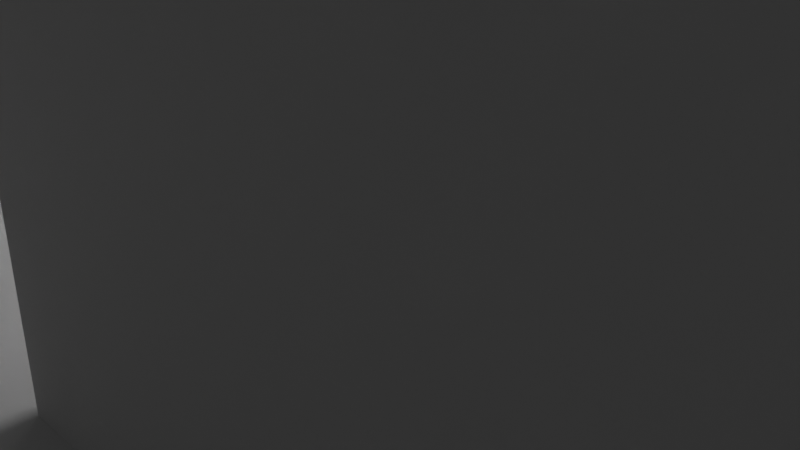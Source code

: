 # Source: map.blend  (saved by Blender 4.1.24; exported with 4.5.12 LTS)
import bpy
from mathutils import Matrix  # noqa: F401  (used for matrix-valued properties, if any)

bpy.ops.wm.read_factory_settings(use_empty=True)
scene = bpy.context.scene
scene.name = 'Scene'

# ---- collections
col_collection = bpy.data.collections.new('Collection'); scene.collection.children.link(col_collection)

# ---- world
world_world = bpy.data.worlds.new('World'); scene.world = world_world
world_world.use_nodes = True; world_world.node_tree.nodes.clear()
_N = world_world.node_tree.nodes; _L = world_world.node_tree.links
n0 = _N.new('ShaderNodeOutputWorld'); n0.name = 'World Output'; n0.location = (300, 300)
n1 = _N.new('ShaderNodeBackground'); n1.name = 'Background'; n1.location = (10, 300)
n1.inputs[0].default_value = (0.05088, 0.05088, 0.05088, 1.0)
_L.new(n1.outputs[0], n0.inputs[0])
n0.is_active_output = True
world_world.color = (0.05088, 0.05088, 0.05088)
world_world.use_sun_shadow = False
world_world.sun_shadow_jitter_overblur = 0.0

# ---- cameras
cam_camera = bpy.data.cameras.new('Camera')
cam_camera.clip_end = 100.0
cam_camera.ortho_scale = 7.314

# ---- lights
light_light = bpy.data.lights.new('Light', 'POINT')
light_light.transmission_factor = 0.0
light_light.energy = 1000.0
light_light.shadow_soft_size = 0.1
light_light.shadow_maximum_resolution = 0.006
light_light.use_absolute_resolution = True

# ---- meshes
me_001 = bpy.data.meshes.new('평면.001')
me_001.from_pydata([(-1.0, -1.0, 0.0), (1.0, -1.0, 0.0), (-1.0, 1.0, 0.0), (1.0, 1.0, 0.0), (-0.8947, -2.0, 0.0), (-0.6842, -2.0, 0.0), (-0.8947, -1.0, 0.0), (-0.6842, -1.0, 0.0), (-1.0, 1.0, 13.0), (-1.0, -1.0, 13.0), (1.0, -1.0, 13.0), (1.0, 1.0, 13.0), (-0.8947, -1.0, 13.0), (-0.8947, -2.0, 13.0), (-0.6842, -2.0, 13.0), (-0.6842, -1.0, 13.0)], [], [(0, 2, 3, 1), (1, 3, 11, 10), (6, 4, 13, 12), (9, 10, 11, 8), (13, 14, 15, 12), (2, 0, 9, 8), (7, 6, 12, 15), (4, 5, 14, 13), (3, 2, 8, 11), (0, 1, 10, 9), (5, 7, 15, 14)])
_uv = me_001.uv_layers.new(name='UV 맵')
_uv.uv.foreach_set('vector', [0.0, 0.0, 0.0, 1.0, 1.0, 1.0, 1.0, 0.0, 1.0, 0.0, 1.0, 1.0, 1.0, 1.0, 1.0, 0.0, 0.0, 0.0, 0.0, 0.0, 0.0, 0.0, 0.0, 0.0, 0.0, 0.0, 1.0, 0.0, 1.0, 1.0, 0.0, 1.0, 0.0, 0.0, 0.0, 0.0, 0.0, 0.0, 0.0, 0.0, 0.0, 1.0, 0.0, 0.0, 0.0, 0.0, 0.0, 1.0, 0.0, 0.0, 0.0, 0.0, 0.0, 0.0, 0.0, 0.0, 0.0, 0.0, 0.0, 0.0, 0.0, 0.0, 0.0, 0.0, 1.0, 1.0, 0.0, 1.0, 0.0, 1.0, 1.0, 1.0, 0.0, 0.0, 1.0, 0.0, 1.0, 0.0, 0.0, 0.0, 0.0, 0.0, 0.0, 0.0, 0.0, 0.0, 0.0, 0.0])
me_001.update()
me_002 = bpy.data.meshes.new('평면.002')
me_002.from_pydata([(-1.0, -1.0, 0.0), (1.0, -1.0, 0.0), (-1.0, 1.0, 0.0), (1.0, 1.0, 0.0), (0.6842, 1.0, 0.0), (1.0, 1.0, 0.0), (0.6842, 3.0, 0.0), (1.0, 3.0, 0.0), (-1.0, 1.0, 15.5), (-1.0, -1.0, 15.5), (1.0, -1.0, 15.5), (1.0, 1.0, 15.5), (0.6842, 3.0, 15.5), (0.6842, 1.0, 15.5), (1.0, 1.0, 15.5), (1.0, 3.0, 15.5)], [], [(0, 1, 3, 2), (4, 6, 7, 5), (9, 8, 11, 10), (13, 14, 15, 12), (5, 7, 15, 14), (6, 4, 13, 12), (3, 1, 10, 11), (0, 2, 8, 9), (7, 6, 12, 15), (4, 5, 14, 13), (2, 3, 11, 8), (1, 0, 9, 10)])
_uv = me_002.uv_layers.new(name='UV 맵')
_uv.uv.foreach_set('vector', [0.0, 0.0, 1.0, 0.0, 1.0, 1.0, 0.0, 1.0, 0.0, 0.0, 0.0, 0.0, 0.0, 0.0, 0.0, 0.0, 0.0, 0.0, 0.0, 1.0, 1.0, 1.0, 1.0, 0.0, 0.0, 0.0, 0.0, 0.0, 0.0, 0.0, 0.0, 0.0, 0.0, 0.0, 0.0, 0.0, 0.0, 0.0, 0.0, 0.0, 0.0, 0.0, 0.0, 0.0, 0.0, 0.0, 0.0, 0.0, 1.0, 1.0, 1.0, 0.0, 1.0, 0.0, 1.0, 1.0, 0.0, 0.0, 0.0, 1.0, 0.0, 1.0, 0.0, 0.0, 0.0, 0.0, 0.0, 0.0, 0.0, 0.0, 0.0, 0.0, 0.0, 0.0, 0.0, 0.0, 0.0, 0.0, 0.0, 0.0, 0.0, 1.0, 1.0, 1.0, 1.0, 1.0, 0.0, 1.0, 1.0, 0.0, 0.0, 0.0, 0.0, 0.0, 1.0, 0.0])
me_002.update()
me_007 = bpy.data.meshes.new('평면.007')
me_007.from_pydata([(-1.0, -1.0, 0.0), (1.0, -1.0, 0.0), (-1.0, 1.0, 0.0), (1.0, 1.0, 0.0), (-1.0, 1.0, 5.671), (-1.0, -1.0, 5.671), (1.0, -1.0, 5.671), (1.0, 1.0, 5.671)], [], [(0, 2, 3, 1), (5, 6, 7, 4), (3, 2, 4, 7), (0, 1, 6, 5), (1, 3, 7, 6), (2, 0, 5, 4)])
_uv = me_007.uv_layers.new(name='UV 맵')
_uv.uv.foreach_set('vector', [0.0, 0.0, 0.0, 1.0, 1.0, 1.0, 1.0, 0.0, 0.0, 0.0, 1.0, 0.0, 1.0, 1.0, 0.0, 1.0, 1.0, 1.0, 0.0, 1.0, 0.0, 1.0, 1.0, 1.0, 0.0, 0.0, 1.0, 0.0, 1.0, 0.0, 0.0, 0.0, 1.0, 0.0, 1.0, 1.0, 1.0, 1.0, 1.0, 0.0, 0.0, 1.0, 0.0, 0.0, 0.0, 0.0, 0.0, 1.0])
me_007.update()
me_012 = bpy.data.meshes.new('평면.012')
me_012.from_pydata([(-1.0, -1.0, 0.0), (1.0, -1.0, 0.0), (-1.0, 1.0, 0.0), (1.0, 1.0, 0.0), (-1.0, 1.0, 6.098), (-1.0, -1.0, 6.098), (1.0, -1.0, 6.098), (1.0, 1.0, 6.098)], [], [(0, 2, 3, 1), (5, 6, 7, 4), (3, 2, 4, 7), (0, 1, 6, 5), (1, 3, 7, 6), (2, 0, 5, 4)])
_uv = me_012.uv_layers.new(name='UV 맵')
_uv.uv.foreach_set('vector', [0.0, 0.0, 0.0, 1.0, 1.0, 1.0, 1.0, 0.0, 0.0, 0.0, 1.0, 0.0, 1.0, 1.0, 0.0, 1.0, 1.0, 1.0, 0.0, 1.0, 0.0, 1.0, 1.0, 1.0, 0.0, 0.0, 1.0, 0.0, 1.0, 0.0, 0.0, 0.0, 1.0, 0.0, 1.0, 1.0, 1.0, 1.0, 1.0, 0.0, 0.0, 1.0, 0.0, 0.0, 0.0, 0.0, 0.0, 1.0])
me_012.auto_texspace = False
me_012.update()
me_017 = bpy.data.meshes.new('평면.017')
me_017.from_pydata([(-1.0, -1.0, 0.0), (1.0, -1.0, 0.0), (-1.0, 1.0, 0.0), (1.0, 1.0, 0.0), (-0.6667, 2.0, 0.0), (-0.6667, 1.0, 0.0), (0.3333, 2.0, 0.0), (0.3333, 1.0, 0.0), (0.3333, 2.0, 0.0), (0.3333, 1.667, 0.0), (1.0, 1.667, 0.0), (0.3333, 1.667, 0.0), (0.3333, 1.0, 0.0), (1.0, 1.667, 0.0), (1.0, 1.0, 0.0), (-1.0, 2.0, 0.0), (-1.0, 1.0, 0.0), (-0.6667, 2.0, 0.0), (-0.6667, 1.0, 0.0), (-1.0, 1.0, 4.0), (-1.0, -1.0, 4.0), (1.0, -1.0, 4.0), (1.0, 1.0, 4.0), (0.3333, 2.0, 4.0), (-0.6667, 2.0, 4.0), (-0.6667, 1.0, 4.0), (0.3333, 1.0, 4.0), (0.3333, 2.0, 4.0), (0.3333, 1.667, 4.0), (1.0, 1.667, 4.0), (1.0, 1.667, 4.0), (0.3333, 1.667, 4.0), (0.3333, 1.0, 4.0), (1.0, 1.0, 4.0), (-0.6667, 2.0, 4.0), (-1.0, 2.0, 4.0), (-1.0, 1.0, 4.0), (-0.6667, 1.0, 4.0)], [], [(0, 2, 3, 1), (4, 6, 7, 5), (8, 10, 9), (11, 13, 14, 12), (15, 17, 18, 16), (20, 21, 22, 19), (24, 25, 26, 23), (27, 28, 29), (31, 32, 33, 30), (35, 36, 37, 34), (4, 5, 25, 24), (12, 14, 33, 32), (5, 7, 26, 25), (14, 13, 30, 33), (7, 6, 23, 26), (2, 0, 20, 19), (17, 15, 35, 34), (8, 9, 28, 27), (0, 1, 21, 20), (15, 16, 36, 35), (9, 10, 29, 28), (1, 3, 22, 21), (16, 18, 37, 36), (10, 8, 27, 29), (3, 2, 19, 22), (18, 17, 34, 37), (13, 11, 31, 30), (6, 4, 24, 23), (11, 12, 32, 31)])
_uv = me_017.uv_layers.new(name='UV 맵')
_uv.uv.foreach_set('vector', [0.0, 0.0, 0.0, 1.0, 1.0, 1.0, 1.0, 0.0, 0.0, 0.0, 0.0, 1.0, 1.0, 1.0, 1.0, 0.0, 0.0, 0.0, 0.0, 0.0, 0.0, 0.0, 0.0, 0.0, 0.0, 0.0, 0.0, 0.0, 0.0, 0.0, 0.0, 0.0, 0.0, 0.0, 0.0, 0.0, 0.0, 0.0, 0.0, 0.0, 1.0, 0.0, 1.0, 1.0, 0.0, 1.0, 0.0, 0.0, 1.0, 0.0, 1.0, 1.0, 0.0, 1.0, 0.0, 0.0, 0.0, 0.0, 0.0, 0.0, 0.0, 0.0, 0.0, 0.0, 0.0, 0.0, 0.0, 0.0, 0.0, 0.0, 0.0, 0.0, 0.0, 0.0, 0.0, 0.0, 0.0, 0.0, 1.0, 0.0, 1.0, 0.0, 0.0, 0.0, 0.0, 0.0, 0.0, 0.0, 0.0, 0.0, 0.0, 0.0, 1.0, 0.0, 1.0, 1.0, 1.0, 1.0, 1.0, 0.0, 0.0, 0.0, 0.0, 0.0, 0.0, 0.0, 0.0, 0.0, 1.0, 1.0, 0.0, 1.0, 0.0, 1.0, 1.0, 1.0, 0.0, 1.0, 0.0, 0.0, 0.0, 0.0, 0.0, 1.0, 0.0, 0.0, 0.0, 0.0, 0.0, 0.0, 0.0, 0.0, 0.0, 0.0, 0.0, 0.0, 0.0, 0.0, 0.0, 0.0, 0.0, 0.0, 1.0, 0.0, 1.0, 0.0, 0.0, 0.0, 0.0, 0.0, 0.0, 0.0, 0.0, 0.0, 0.0, 0.0, 0.0, 0.0, 0.0, 0.0, 0.0, 0.0, 0.0, 0.0, 1.0, 0.0, 1.0, 1.0, 1.0, 1.0, 1.0, 0.0, 0.0, 0.0, 0.0, 0.0, 0.0, 0.0, 0.0, 0.0, 0.0, 0.0, 0.0, 0.0, 0.0, 0.0, 0.0, 0.0, 1.0, 1.0, 0.0, 1.0, 0.0, 1.0, 1.0, 1.0, 0.0, 0.0, 0.0, 0.0, 0.0, 0.0, 0.0, 0.0, 0.0, 0.0, 0.0, 0.0, 0.0, 0.0, 0.0, 0.0, 0.0, 1.0, 0.0, 0.0, 0.0, 0.0, 0.0, 1.0, 0.0, 0.0, 0.0, 0.0, 0.0, 0.0, 0.0, 0.0])
me_017.update()
me_019 = bpy.data.meshes.new('평면.019')
me_019.from_pydata([(-1.0, -1.0, 0.0), (1.0, -1.0, 0.0), (-1.0, 1.0, 0.0), (1.0, 1.0, 0.0), (-1.0, 1.0, 7.0), (-1.0, -1.0, 7.0), (1.0, -1.0, 7.0), (1.0, 1.0, 7.0)], [], [(0, 1, 3, 2), (5, 4, 7, 6), (0, 2, 4, 5), (2, 3, 7, 4), (1, 0, 5, 6), (3, 1, 6, 7)])
me_019.update()
me_020 = bpy.data.meshes.new('평면.020')
me_020.from_pydata([(-1.0, -1.0, 0.0), (1.0, -1.0, 0.0), (-1.0, 1.0, 0.0), (1.0, 1.0, 0.0), (-1.0, 1.0, 11.26), (-1.0, -1.0, 11.26), (1.0, -1.0, 11.26), (1.0, 1.0, 11.26)], [], [(0, 2, 3, 1), (5, 6, 7, 4), (3, 2, 4, 7), (0, 1, 6, 5), (1, 3, 7, 6), (2, 0, 5, 4)])
me_020.update()
me_022 = bpy.data.meshes.new('평면.022')
me_022.from_pydata([(-4.5, 1.438, 0.0), (-3.0, 1.438, 0.0), (-4.5, 2.062, 0.0), (-3.0, 2.062, 0.0), (-1.0, -1.062, 0.0), (1.0, -1.062, 0.0), (-1.0, 0.9375, 0.0), (1.0, 0.9375, 0.0), (-4.5, -1.562, 0.0), (1.0, -1.562, 0.0), (-4.5, -1.062, 0.0), (1.0, -1.062, 0.0), (-4.5, 0.9375, 0.0), (1.0, 0.9375, 0.0), (-4.5, 1.438, 0.0), (1.0, 1.438, 0.0), (-4.5, 2.062, 7.0), (-4.5, 1.438, 7.0), (-3.0, 1.438, 7.0), (-3.0, 2.062, 7.0), (-1.0, 0.9375, 7.0), (-1.0, -1.062, 7.0), (1.0, -1.062, 7.0), (1.0, 0.9375, 7.0), (-4.5, -1.062, 7.0), (-4.5, -1.562, 7.0), (1.0, -1.562, 7.0), (1.0, -1.062, 7.0), (-4.5, 1.438, 7.0), (-4.5, 0.9375, 7.0), (1.0, 0.9375, 7.0), (1.0, 1.438, 7.0)], [], [(0, 2, 3, 1), (4, 6, 7, 5), (8, 10, 11, 9), (12, 14, 15, 13), (17, 18, 19, 16), (21, 22, 23, 20), (25, 26, 27, 24), (29, 30, 31, 28), (3, 2, 16, 19), (11, 10, 24, 27), (6, 4, 21, 20), (14, 12, 29, 28), (4, 5, 22, 21), (12, 13, 30, 29), (5, 7, 23, 22), (13, 15, 31, 30), (7, 6, 20, 23), (2, 0, 17, 16), (15, 14, 28, 31), (10, 8, 25, 24), (0, 1, 18, 17), (8, 9, 26, 25), (1, 3, 19, 18), (9, 11, 27, 26)])
_uv = me_022.uv_layers.new(name='UV 맵')
_uv.uv.foreach_set('vector', [0.0, 0.0, 0.0, 1.0, 1.0, 1.0, 1.0, 0.0, 0.0, 0.0, 0.0, 1.0, 1.0, 1.0, 1.0, 0.0, 0.0, 0.0, 0.0, 1.0, 1.0, 1.0, 1.0, 0.0, 0.0, 0.0, 0.0, 1.0, 1.0, 1.0, 1.0, 0.0, 0.0, 0.0, 1.0, 0.0, 1.0, 1.0, 0.0, 1.0, 0.0, 0.0, 1.0, 0.0, 1.0, 1.0, 0.0, 1.0, 0.0, 0.0, 1.0, 0.0, 1.0, 1.0, 0.0, 1.0, 0.0, 0.0, 1.0, 0.0, 1.0, 1.0, 0.0, 1.0, 1.0, 1.0, 0.0, 1.0, 0.0, 1.0, 1.0, 1.0, 1.0, 1.0, 0.0, 1.0, 0.0, 1.0, 1.0, 1.0, 0.0, 1.0, 0.0, 0.0, 0.0, 0.0, 0.0, 1.0, 0.0, 1.0, 0.0, 0.0, 0.0, 0.0, 0.0, 1.0, 0.0, 0.0, 1.0, 0.0, 1.0, 0.0, 0.0, 0.0, 0.0, 0.0, 1.0, 0.0, 1.0, 0.0, 0.0, 0.0, 1.0, 0.0, 1.0, 1.0, 1.0, 1.0, 1.0, 0.0, 1.0, 0.0, 1.0, 1.0, 1.0, 1.0, 1.0, 0.0, 1.0, 1.0, 0.0, 1.0, 0.0, 1.0, 1.0, 1.0, 0.0, 1.0, 0.0, 0.0, 0.0, 0.0, 0.0, 1.0, 1.0, 1.0, 0.0, 1.0, 0.0, 1.0, 1.0, 1.0, 0.0, 1.0, 0.0, 0.0, 0.0, 0.0, 0.0, 1.0, 0.0, 0.0, 1.0, 0.0, 1.0, 0.0, 0.0, 0.0, 0.0, 0.0, 1.0, 0.0, 1.0, 0.0, 0.0, 0.0, 1.0, 0.0, 1.0, 1.0, 1.0, 1.0, 1.0, 0.0, 1.0, 0.0, 1.0, 1.0, 1.0, 1.0, 1.0, 0.0])
me_022.update()
me_023 = bpy.data.meshes.new('평면.023')
me_023.from_pydata([(-1.0, -1.0, 0.0), (1.0, -1.0, 0.0), (-1.0, 1.0, 0.0), (1.0, 1.0, 0.0), (-1.0, 1.0, 17.95), (-1.0, -1.0, 17.95), (1.0, -1.0, 17.95), (1.0, 1.0, 17.95)], [], [(0, 1, 3, 2), (5, 4, 7, 6), (1, 0, 5, 6), (3, 1, 6, 7), (0, 2, 4, 5), (2, 3, 7, 4)])
me_023.update()
me_024 = bpy.data.meshes.new('평면.024')
me_024.from_pydata([(-1.0, -1.0, 0.0), (1.0, -1.0, 0.0), (-1.0, 1.0, 0.0), (1.0, 1.0, 0.0), (-1.0, -1.0, 0.0506), (0.9999, -1.0, 0.0506)], [], [(0, 1, 3, 2), (1, 0, 4, 5)])
me_024.update()
me_026 = bpy.data.meshes.new('평면.026')
me_026.from_pydata([(-0.5, -0.5, 0.0), (0.5, -0.5, 0.0), (-0.5, 0.5, 0.0), (0.5, 0.5, 0.0), (-0.5, 0.5, 13.0), (-0.5, -0.5, 13.0), (0.5, -0.5, 13.0), (0.5, 0.5, 13.0)], [], [(0, 2, 3, 1), (5, 6, 7, 4), (1, 3, 7, 6), (2, 0, 5, 4), (3, 2, 4, 7), (0, 1, 6, 5)])
me_026.update()
me_027 = bpy.data.meshes.new('평면.027')
me_027.from_pydata([(-1.0, -1.0, 0.0), (1.0, -1.0, 0.0), (-1.0, 1.0, 0.0), (1.0, 1.0, 0.0), (1.0, 2.0, -4.0), (1.0, 2.0, -4.0), (-1.0, 4.0, -2.5), (-1.0, 2.0, -2.5), (1.0, 2.0, -2.5), (1.0, 4.0, -2.5), (-15.52, -9.5, 0.0), (14.48, -9.5, 0.0), (-15.52, 0.4998, 0.0), (14.48, 0.4998, 0.0), (-15.52, -9.5, -4.255), (14.48, -9.5, -4.255), (-15.52, 0.4998, -4.255), (14.48, 0.4998, -4.255), (0.875, 0.5, -5.0), (0.875, 0.5, 0.0), (0.875, 1.0, -5.0), (0.875, 1.0, 0.0), (2.125, 0.5, -5.0), (2.125, 0.5, 0.0), (2.125, 1.0, -5.0), (2.125, 1.0, 0.0)], [(5, 4)], [(0, 2, 3, 1), (7, 8, 9, 6), (1, 3, 9, 8), (2, 0, 7, 6), (3, 2, 6, 9), (0, 1, 8, 7), (10, 12, 13, 11), (14, 15, 17, 16), (11, 13, 17, 15), (12, 10, 14, 16), (13, 12, 16, 17), (10, 11, 15, 14), (18, 19, 21, 20), (20, 21, 25, 24), (24, 25, 23, 22), (22, 23, 19, 18), (20, 24, 22, 18), (25, 21, 19, 23)])
_uv = me_027.uv_layers.new(name='UV 맵')
_uv.uv.foreach_set('vector', [0.0, 0.0, 0.0, 0.0, 0.0, 0.0, 0.0, 0.0, 0.0, 0.0, 0.0, 0.0, 0.0, 0.0, 0.0, 0.0, 0.0, 0.0, 0.0, 0.0, 0.0, 0.0, 0.0, 0.0, 0.0, 0.0, 0.0, 0.0, 0.0, 0.0, 0.0, 0.0, 0.0, 0.0, 0.0, 0.0, 0.0, 0.0, 0.0, 0.0, 0.0, 0.0, 0.0, 0.0, 0.0, 0.0, 0.0, 0.0, 0.0, 0.0, 0.0, 0.0, 0.0, 0.0, 0.0, 0.0, 0.0, 0.0, 0.0, 0.0, 0.0, 0.0, 0.0, 0.0, 0.0, 0.0, 0.0, 0.0, 0.0, 0.0, 0.0, 0.0, 0.0, 0.0, 0.0, 0.0, 0.0, 0.0, 0.0, 0.0, 0.0, 0.0, 0.0, 0.0, 0.0, 0.0, 0.0, 0.0, 0.0, 0.0, 0.0, 0.0, 0.0, 0.0, 0.0, 0.0, 0.375, 0.0, 0.625, 0.0, 0.625, 0.25, 0.375, 0.25, 0.375, 0.25, 0.625, 0.25, 0.625, 0.5, 0.375, 0.5, 0.375, 0.5, 0.625, 0.5, 0.625, 0.75, 0.375, 0.75, 0.375, 0.75, 0.625, 0.75, 0.625, 1.0, 0.375, 1.0, 0.125, 0.5, 0.375, 0.5, 0.375, 0.75, 0.125, 0.75, 0.625, 0.5, 0.875, 0.5, 0.875, 0.75, 0.625, 0.75])
me_027.update()
me_x = bpy.data.meshes.new('큐브')
me_x.from_pydata([(-0.5, -0.5, -0.5), (-0.5, -0.5, 0.5), (-0.5, 0.5, -0.5), (-0.5, 0.5, 0.5), (0.5, -0.5, -0.5), (0.5, -0.5, 0.5), (0.5, 0.5, -0.5), (0.5, 0.5, 0.5)], [], [(0, 1, 3, 2), (2, 3, 7, 6), (6, 7, 5, 4), (4, 5, 1, 0), (2, 6, 4, 0), (7, 3, 1, 5)])
_uv = me_x.uv_layers.new(name='UV 맵')
_uv.uv.foreach_set('vector', [0.375, 0.0, 0.625, 0.0, 0.625, 0.25, 0.375, 0.25, 0.375, 0.25, 0.625, 0.25, 0.625, 0.5, 0.375, 0.5, 0.375, 0.5, 0.625, 0.5, 0.625, 0.75, 0.375, 0.75, 0.375, 0.75, 0.625, 0.75, 0.625, 1.0, 0.375, 1.0, 0.125, 0.5, 0.375, 0.5, 0.375, 0.75, 0.125, 0.75, 0.625, 0.5, 0.875, 0.5, 0.875, 0.75, 0.625, 0.75])
me_x.update()
me_001_1 = bpy.data.meshes.new('큐브.001')
me_001_1.from_pydata([(-0.5, -0.5, -0.5), (-0.5, -0.5, 0.5), (-0.5, 0.5, -0.5), (-0.5, 0.5, 0.5), (0.5, -0.5, -0.5), (0.5, -0.5, 0.5), (0.5, 0.5, -0.5), (0.5, 0.5, 0.5)], [], [(0, 1, 3, 2), (2, 3, 7, 6), (6, 7, 5, 4), (4, 5, 1, 0), (2, 6, 4, 0), (7, 3, 1, 5)])
_uv = me_001_1.uv_layers.new(name='UV 맵')
_uv.uv.foreach_set('vector', [0.375, 0.0, 0.625, 0.0, 0.625, 0.25, 0.375, 0.25, 0.375, 0.25, 0.625, 0.25, 0.625, 0.5, 0.375, 0.5, 0.375, 0.5, 0.625, 0.5, 0.625, 0.75, 0.375, 0.75, 0.375, 0.75, 0.625, 0.75, 0.625, 1.0, 0.375, 1.0, 0.125, 0.5, 0.375, 0.5, 0.375, 0.75, 0.125, 0.75, 0.625, 0.5, 0.875, 0.5, 0.875, 0.75, 0.625, 0.75])
me_001_1.update()
me_002_1 = bpy.data.meshes.new('큐브.002')
me_002_1.from_pydata([(-0.5, -0.5, -0.5), (-0.5, -0.5, 0.5), (-0.5, 0.5, -0.5), (-0.5, 0.5, 0.5), (0.5, -0.5, -0.5), (0.5, -0.5, 0.5), (0.5, 0.5, -0.5), (0.5, 0.5, 0.5)], [], [(0, 1, 3, 2), (2, 3, 7, 6), (6, 7, 5, 4), (4, 5, 1, 0), (2, 6, 4, 0), (7, 3, 1, 5)])
_uv = me_002_1.uv_layers.new(name='UV 맵')
_uv.uv.foreach_set('vector', [0.375, 0.0, 0.625, 0.0, 0.625, 0.25, 0.375, 0.25, 0.375, 0.25, 0.625, 0.25, 0.625, 0.5, 0.375, 0.5, 0.375, 0.5, 0.625, 0.5, 0.625, 0.75, 0.375, 0.75, 0.375, 0.75, 0.625, 0.75, 0.625, 1.0, 0.375, 1.0, 0.125, 0.5, 0.375, 0.5, 0.375, 0.75, 0.125, 0.75, 0.625, 0.5, 0.875, 0.5, 0.875, 0.75, 0.625, 0.75])
me_002_1.update()
me_003 = bpy.data.meshes.new('큐브.003')
me_003.from_pydata([(-0.5, -0.5, -0.5), (-0.5, -0.5, 0.5), (-0.5, 0.5, -0.5), (-0.5, 0.5, 0.5), (0.5, -0.5, -0.5), (0.5, -0.5, 0.5), (0.5, 0.5, -0.5), (0.5, 0.5, 0.5)], [], [(0, 1, 3, 2), (2, 3, 7, 6), (6, 7, 5, 4), (4, 5, 1, 0), (2, 6, 4, 0), (7, 3, 1, 5)])
_uv = me_003.uv_layers.new(name='UV 맵')
_uv.uv.foreach_set('vector', [0.375, 0.0, 0.625, 0.0, 0.625, 0.25, 0.375, 0.25, 0.375, 0.25, 0.625, 0.25, 0.625, 0.5, 0.375, 0.5, 0.375, 0.5, 0.625, 0.5, 0.625, 0.75, 0.375, 0.75, 0.375, 0.75, 0.625, 0.75, 0.625, 1.0, 0.375, 1.0, 0.125, 0.5, 0.375, 0.5, 0.375, 0.75, 0.125, 0.75, 0.625, 0.5, 0.875, 0.5, 0.875, 0.75, 0.625, 0.75])
me_003.update()
me_004 = bpy.data.meshes.new('큐브.004')
me_004.from_pydata([(-0.5, -0.5, -0.5), (-0.5, -0.5, 0.5), (-0.5, 0.5, -0.5), (-0.5, 0.5, 0.5), (0.5, -0.5, -0.5), (0.5, -0.5, 0.5), (0.5, 0.5, -0.5), (0.5, 0.5, 0.5)], [], [(0, 1, 3, 2), (2, 3, 7, 6), (6, 7, 5, 4), (4, 5, 1, 0), (2, 6, 4, 0), (7, 3, 1, 5)])
_uv = me_004.uv_layers.new(name='UV 맵')
_uv.uv.foreach_set('vector', [0.375, 0.0, 0.625, 0.0, 0.625, 0.25, 0.375, 0.25, 0.375, 0.25, 0.625, 0.25, 0.625, 0.5, 0.375, 0.5, 0.375, 0.5, 0.625, 0.5, 0.625, 0.75, 0.375, 0.75, 0.375, 0.75, 0.625, 0.75, 0.625, 1.0, 0.375, 1.0, 0.125, 0.5, 0.375, 0.5, 0.375, 0.75, 0.125, 0.75, 0.625, 0.5, 0.875, 0.5, 0.875, 0.75, 0.625, 0.75])
me_004.update()
me_006 = bpy.data.meshes.new('큐브.006')
me_006.from_pydata([(-0.5, -0.5, -0.5), (-0.5, -0.5, 0.5), (-0.5, 0.5, -0.5), (-0.5, 0.5, 0.5), (0.5, -0.5, -0.5), (0.5, -0.5, 0.5), (0.5, 0.5, -0.5), (0.5, 0.5, 0.5)], [], [(0, 1, 3, 2), (2, 3, 7, 6), (6, 7, 5, 4), (4, 5, 1, 0), (2, 6, 4, 0), (7, 3, 1, 5)])
_uv = me_006.uv_layers.new(name='UV 맵')
_uv.uv.foreach_set('vector', [0.375, 0.0, 0.625, 0.0, 0.625, 0.25, 0.375, 0.25, 0.375, 0.25, 0.625, 0.25, 0.625, 0.5, 0.375, 0.5, 0.375, 0.5, 0.625, 0.5, 0.625, 0.75, 0.375, 0.75, 0.375, 0.75, 0.625, 0.75, 0.625, 1.0, 0.375, 1.0, 0.125, 0.5, 0.375, 0.5, 0.375, 0.75, 0.125, 0.75, 0.625, 0.5, 0.875, 0.5, 0.875, 0.75, 0.625, 0.75])
me_006.update()
me_031 = bpy.data.meshes.new('평면.031')
me_031.from_pydata([(-0.5, -0.5, -0.09454), (-0.5, 0.5, -0.09454), (-0.5, 0.5, 0.0), (0.5, 0.5, 0.0), (-0.4995, 0.4905, 0.02608), (0.5005, 0.4905, 0.02608), (-0.4995, 3.991, -0.9739), (0.5005, 3.991, -0.9739), (-0.4995, 3.991, -0.9739), (0.5005, 3.991, -0.9739), (-0.5, 0.5, -1.355), (-0.5, -0.5, -1.355), (0.5, -0.5, -1.355), (0.5, 0.5, -1.355), (0.5005, 0.4905, -1.329), (-0.4995, 0.4905, -1.329), (0.5005, 3.991, -2.329), (-0.4995, 3.991, -2.329), (0.5, -0.5, -0.09454), (0.5, 0.5, -0.09454), (0.5005, 0.4905, -0.06846), (-0.4995, 0.4905, -0.06846), (0.5005, 3.991, -1.068), (-0.4995, 3.991, -1.068), (-0.5, -3.5, -0.09472), (0.0, -3.5, -0.09472), (-0.5, -0.5, -0.09472), (0.0, -0.5, -0.09472), (-0.5, -2.5, -0.09472), (0.0, -2.5, -0.09472), (0.0, -3.5, -0.09472), (0.0, -2.5, -0.09472), (1.0, -3.5, -0.8847), (1.0, -2.5, -0.8847), (0.0, -3.492, -0.09472), (1.0, -3.492, -0.8847), (-0.5, -3.5, -0.09472), (-0.5, -2.5, -0.09472), (-0.5, -15.5, -1.095), (0.5, -15.5, -1.095), (-0.5, -3.5, -1.095), (0.5, -3.5, -1.095), (-0.5, -3.5, -0.09472), (-0.5, -15.5, -0.09472), (0.5, -15.5, -0.09472), (0.5, -3.5, -0.09472)], [(4, 2), (3, 5), (8, 6), (7, 9)], [(1, 19, 20, 21), (16, 17, 23, 22), (14, 16, 22, 20), (21, 20, 22, 23), (11, 10, 13, 12), (10, 15, 14, 13), (15, 17, 16, 14), (10, 11, 0, 1), (12, 13, 19, 18), (13, 14, 20, 19), (17, 15, 21, 23), (0, 18, 19, 1), (15, 10, 1, 21), (11, 12, 18, 0), (28, 29, 27, 26), (24, 25, 29, 28), (29, 25, 30, 31), (31, 30, 32, 33), (32, 30, 34, 35), (24, 28, 37, 36), (38, 40, 41, 39), (43, 44, 45, 42), (38, 39, 44, 43), (39, 41, 45, 44), (40, 38, 43, 42), (41, 40, 42, 45)])
me_031.update()
me_034 = bpy.data.meshes.new('평면.034')
me_034.from_pydata([(-0.5, -0.5, 0.0), (0.5, -0.5, 0.0), (-0.5, 0.5, 0.0), (0.5, 0.5, 0.0), (-0.5, 0.5, 0.0), (-0.05, 0.5, 0.0), (-0.5, 0.75, 0.0), (-0.05, 0.75, 0.0), (-0.35, 0.5, -1.0), (0.1, 0.5, -1.0), (-0.35, 0.75, -1.0), (0.1, 0.75, -1.0)], [], [(0, 1, 3, 2), (4, 5, 7, 6), (6, 7, 11, 10), (5, 4, 8, 9), (7, 5, 9, 11), (4, 6, 10, 8)])
me_034.update()
me_008 = bpy.data.meshes.new('큐브.008')
me_008.from_pydata([(-0.5, -0.5, -0.5), (-0.5, -0.5, 0.5), (-0.5, 0.5, -0.5), (-0.5, 0.5, 0.5), (0.5, -0.5, -0.5), (0.5, -0.5, 0.5), (0.5, 0.5, -0.5), (0.5, 0.5, 0.5)], [], [(0, 1, 3, 2), (2, 3, 7, 6), (6, 7, 5, 4), (4, 5, 1, 0), (2, 6, 4, 0), (7, 3, 1, 5)])
_uv = me_008.uv_layers.new(name='UV 맵')
_uv.uv.foreach_set('vector', [0.375, 0.0, 0.625, 0.0, 0.625, 0.25, 0.375, 0.25, 0.375, 0.25, 0.625, 0.25, 0.625, 0.5, 0.375, 0.5, 0.375, 0.5, 0.625, 0.5, 0.625, 0.75, 0.375, 0.75, 0.375, 0.75, 0.625, 0.75, 0.625, 1.0, 0.375, 1.0, 0.125, 0.5, 0.375, 0.5, 0.375, 0.75, 0.125, 0.75, 0.625, 0.5, 0.875, 0.5, 0.875, 0.75, 0.625, 0.75])
me_008.update()

# ---- objects
ob_light = bpy.data.objects.new('Light', light_light)
ob_camera = bpy.data.objects.new('Camera', cam_camera)
ob_x = bpy.data.objects.new('탐구관', me_001)
ob_x_1 = bpy.data.objects.new('형설관', me_002)
ob_2 = bpy.data.objects.new('본관2', me_007)
ob_x_2 = bpy.data.objects.new('직녀관', me_012)
ob_1 = bpy.data.objects.new('본관1', me_017)
ob_x_3 = bpy.data.objects.new('백양관', me_019)
ob_x_4 = bpy.data.objects.new('예지관', me_020)
ob_x_5 = bpy.data.objects.new('견우관', me_022)
ob_x_6 = bpy.data.objects.new('창조관', me_023)
ob_x_7 = bpy.data.objects.new('지면', me_024)
ob_ddc = bpy.data.objects.new('DDC', me_026)
ob_x_8 = bpy.data.objects.new('평면', me_027)
ob_x_9 = bpy.data.objects.new('큐브', me_x)
ob_001 = bpy.data.objects.new('큐브.001', me_001_1)
ob_002 = bpy.data.objects.new('큐브.002', me_002_1)
ob_003 = bpy.data.objects.new('큐브.003', me_003)
ob_004 = bpy.data.objects.new('큐브.004', me_004)
ob_006 = bpy.data.objects.new('큐브.006', me_006)
ob_002_1 = bpy.data.objects.new('평면.002', me_031)
ob_001_1 = bpy.data.objects.new('평면.001', me_034)
ob_005 = bpy.data.objects.new('큐브.005', me_008)

# ---- transforms, parenting, visibility, modifiers, constraints
ob_light.location = (4.076, 1.542, 5.904)
ob_light.rotation_euler = (0.6503, 0.05522, 1.866)
ob_light.scale = (1.225, 1.011, 1.013)
ob_light.lock_rotations_4d = False
ob_light.empty_display_type = 'ARROWS'
ob_light.color = (0.0, 0.0, 0.0, 0.0)
ob_light.lineart.crease_threshold = 0.0
ob_camera.location = (7.359, -8.332, 4.958)
ob_camera.rotation_euler = (1.109, 0.0, 0.8149)
ob_camera.scale = (1.136, 1.025, 1.099)
ob_camera.lock_rotations_4d = False
ob_camera.empty_display_type = 'ARROWS'
ob_camera.color = (0.0, 0.0, 0.0, 0.0)
ob_camera.display_type = 'WIRE'
ob_camera.lineart.crease_threshold = 0.0
ob_x.location = (13.5, 3.5, -1.5)
ob_x.scale = (9.5, 1.5, 1.0)
ob_x_1.location = (13.5, -5.5, -1.5)
ob_x_1.scale = (9.5, 1.5, 1.0)
ob_2.location = (7.0, 13.0, 0.0)
ob_2.scale = (3.0, 6.0, 1.0)
ob_x_2.location = (-19.0, 19.0, -5.96e-05)
ob_x_2.scale = (2.0, 7.0, 1.0)
ob_1.location = (16.0, 22.0, 0.0)
ob_1.rotation_euler = (0.0, 0.0, 1.571)
ob_1.scale = (3.0, 6.0, 1.0)
ob_x_3.location = (-17.0, 31.5, -5.96e-05)
ob_x_3.scale = (2.0, 4.5, 1.0)
ob_x_4.location = (28.5, 36.0, -5.96e-05)
ob_x_4.scale = (3.5, 7.0, 1.0)
ob_x_5.location = (-5.0, 19.5, 0.0)
ob_x_5.scale = (2.0, 8.0, 1.0)
ob_x_6.location = (-8.0, 2.0, -1.5)
ob_x_6.scale = (6.0, 3.0, 1.0)
ob_x_7.location = (-0.03751, 0.02242, -5.96e-05)
ob_x_7.scale = (45.32, 45.32, 1.0)
ob_ddc.location = (23.0, 10.0, -1.5)
ob_ddc.scale = (4.0, 10.0, 1.0)
ob_x_8.location = (1.0, 3.0, 2.5)
ob_x_8.scale = (2.0, 4.0, 1.0)
ob_x_9.location = (-1.0, 19.0, 2.0)
ob_x_9.scale = (2.0, 2.0, 4.0)
ob_001.location = (2.5, 19.5, 3.25)
ob_001.scale = (5.0, 1.0, 1.5)
ob_002.location = (1.5, -0.25, 6.75)
ob_002.scale = (7.0, 1.5, 2.0)
ob_003.location = (5.75, -1.75, 7.0)
ob_003.scale = (1.5, 4.5, 9.0)
ob_004.location = (6.5, 6.0, 0.0)
ob_004.scale = (2.5, 2.0, 11.0)
ob_006.location = (-2.5, 18.5, -5.96e-05)
ob_006.scale = (1.0, 1.0, 4.5)
ob_002_1.location = (-2.0, 20.5, 1.095)
ob_002_1.scale = (2.0, 1.0, 1.0)
ob_001_1.location = (-13.0, 17.0, 1.0)
ob_001_1.scale = (20.0, 28.0, 1.0)
ob_005.location = (22.25, 0.5, 6.5)
ob_005.scale = (1.5, 3.0, 10.0)

# ---- collection membership
col_collection.objects.link(ob_light)
col_collection.objects.link(ob_camera)
col_collection.objects.link(ob_x)
col_collection.objects.link(ob_x_1)
col_collection.objects.link(ob_2)
col_collection.objects.link(ob_x_2)
col_collection.objects.link(ob_1)
col_collection.objects.link(ob_x_3)
col_collection.objects.link(ob_x_4)
col_collection.objects.link(ob_x_5)
col_collection.objects.link(ob_x_6)
col_collection.objects.link(ob_x_7)
col_collection.objects.link(ob_ddc)
col_collection.objects.link(ob_x_8)
col_collection.objects.link(ob_x_9)
col_collection.objects.link(ob_001)
col_collection.objects.link(ob_002)
col_collection.objects.link(ob_003)
col_collection.objects.link(ob_004)
col_collection.objects.link(ob_006)
col_collection.objects.link(ob_002_1)
col_collection.objects.link(ob_001_1)
col_collection.objects.link(ob_005)

# ---- scene / render settings (as saved in the file)
scene.camera = ob_camera
scene.frame_start = 1; scene.frame_end = 250; scene.frame_set(1)
scene.render.engine = 'BLENDER_EEVEE_NEXT'
scene.cycles.sampling_pattern = 'TABULATED_SOBOL'
scene.eevee.ray_tracing_options.trace_max_roughness = 0.0
bpy.context.view_layer.update()
